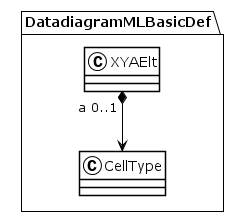

The diagram above was rendered by PlantUML. Its source (embedded in the PNG):
@startuml
!theme plain
package DatadiagramMLBasicDef {
class XYAElt {
}
XYAElt "a 0..1" *--> CellType
class CellType {
}
}
@enduml